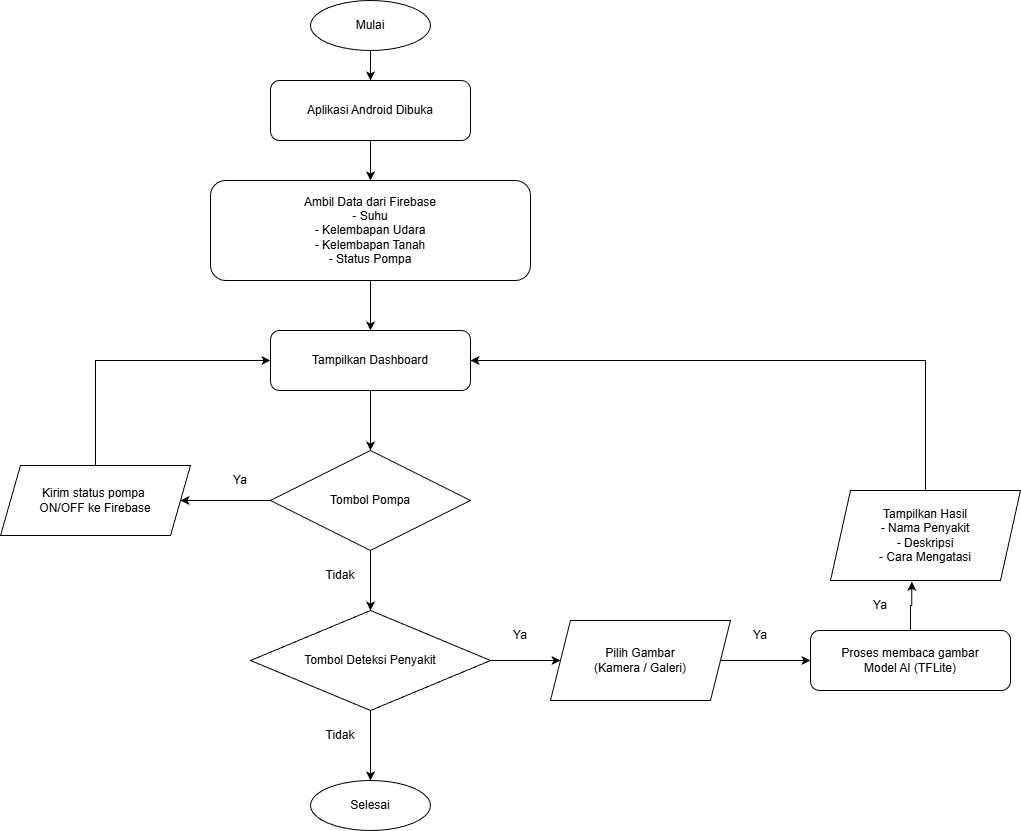

The diagram above was exported from draw.io. Its source (the exported page's mxGraphModel, read from the mxfile embedded in the PNG):
<mxGraphModel dx="1415" dy="909" grid="1" gridSize="10" guides="1" tooltips="1" connect="1" arrows="1" fold="1" page="1" pageScale="1" pageWidth="1600" pageHeight="1200" math="0" shadow="0">
  <root>
    <mxCell id="0" />
    <mxCell id="1" parent="0" />
    <mxCell id="qvvzmWjRH2PAnN4K6Ehr-22" edge="1" parent="1" source="qvvzmWjRH2PAnN4K6Ehr-1" style="edgeStyle=orthogonalEdgeStyle;rounded=0;orthogonalLoop=1;jettySize=auto;html=1;exitX=0.5;exitY=1;exitDx=0;exitDy=0;entryX=0.5;entryY=0;entryDx=0;entryDy=0;" target="qvvzmWjRH2PAnN4K6Ehr-2">
      <mxGeometry relative="1" as="geometry" />
    </mxCell>
    <mxCell id="qvvzmWjRH2PAnN4K6Ehr-1" parent="1" style="ellipse;whiteSpace=wrap;html=1;" value="Mulai" vertex="1">
      <mxGeometry height="50" width="120" x="590" y="60" as="geometry" />
    </mxCell>
    <mxCell id="qvvzmWjRH2PAnN4K6Ehr-23" edge="1" parent="1" source="qvvzmWjRH2PAnN4K6Ehr-2" style="edgeStyle=orthogonalEdgeStyle;rounded=0;orthogonalLoop=1;jettySize=auto;html=1;exitX=0.5;exitY=1;exitDx=0;exitDy=0;entryX=0.5;entryY=0;entryDx=0;entryDy=0;" target="qvvzmWjRH2PAnN4K6Ehr-3">
      <mxGeometry relative="1" as="geometry" />
    </mxCell>
    <mxCell id="qvvzmWjRH2PAnN4K6Ehr-2" parent="1" style="rounded=1;whiteSpace=wrap;html=1;" value="Aplikasi Android Dibuka" vertex="1">
      <mxGeometry height="60" width="200" x="550" y="140" as="geometry" />
    </mxCell>
    <mxCell id="qvvzmWjRH2PAnN4K6Ehr-24" edge="1" parent="1" source="qvvzmWjRH2PAnN4K6Ehr-3" style="edgeStyle=orthogonalEdgeStyle;rounded=0;orthogonalLoop=1;jettySize=auto;html=1;exitX=0.5;exitY=1;exitDx=0;exitDy=0;entryX=0.5;entryY=0;entryDx=0;entryDy=0;" target="qvvzmWjRH2PAnN4K6Ehr-4">
      <mxGeometry relative="1" as="geometry" />
    </mxCell>
    <mxCell id="qvvzmWjRH2PAnN4K6Ehr-3" parent="1" style="rounded=1;whiteSpace=wrap;html=1;" value="Ambil Data dari Firebase&#10;- Suhu&#10;- Kelembapan Udara&#10;- Kelembapan Tanah&#10;- Status Pompa" vertex="1">
      <mxGeometry height="100" width="320" x="490" y="240" as="geometry" />
    </mxCell>
    <mxCell id="qvvzmWjRH2PAnN4K6Ehr-25" edge="1" parent="1" source="qvvzmWjRH2PAnN4K6Ehr-4" style="edgeStyle=orthogonalEdgeStyle;rounded=0;orthogonalLoop=1;jettySize=auto;html=1;exitX=0.5;exitY=1;exitDx=0;exitDy=0;entryX=0.5;entryY=0;entryDx=0;entryDy=0;" target="qvvzmWjRH2PAnN4K6Ehr-5">
      <mxGeometry relative="1" as="geometry" />
    </mxCell>
    <mxCell id="qvvzmWjRH2PAnN4K6Ehr-4" parent="1" style="rounded=1;whiteSpace=wrap;html=1;" value="Tampilkan Dashboard" vertex="1">
      <mxGeometry height="60" width="200" x="550" y="390" as="geometry" />
    </mxCell>
    <mxCell id="qvvzmWjRH2PAnN4K6Ehr-26" edge="1" parent="1" source="qvvzmWjRH2PAnN4K6Ehr-5" style="edgeStyle=orthogonalEdgeStyle;rounded=0;orthogonalLoop=1;jettySize=auto;html=1;exitX=0.5;exitY=1;exitDx=0;exitDy=0;entryX=0.5;entryY=0;entryDx=0;entryDy=0;" target="qvvzmWjRH2PAnN4K6Ehr-7">
      <mxGeometry relative="1" as="geometry" />
    </mxCell>
    <mxCell id="qvvzmWjRH2PAnN4K6Ehr-29" edge="1" parent="1" source="qvvzmWjRH2PAnN4K6Ehr-5" style="edgeStyle=orthogonalEdgeStyle;rounded=0;orthogonalLoop=1;jettySize=auto;html=1;exitX=0;exitY=0.5;exitDx=0;exitDy=0;entryX=1;entryY=0.5;entryDx=0;entryDy=0;" target="qvvzmWjRH2PAnN4K6Ehr-19">
      <mxGeometry relative="1" as="geometry" />
    </mxCell>
    <mxCell id="qvvzmWjRH2PAnN4K6Ehr-5" parent="1" style="rhombus;whiteSpace=wrap;html=1;" value="Tombol Pompa" vertex="1">
      <mxGeometry height="100" width="200" x="550" y="510" as="geometry" />
    </mxCell>
    <mxCell id="qvvzmWjRH2PAnN4K6Ehr-27" edge="1" parent="1" source="qvvzmWjRH2PAnN4K6Ehr-7" style="edgeStyle=orthogonalEdgeStyle;rounded=0;orthogonalLoop=1;jettySize=auto;html=1;exitX=0.5;exitY=1;exitDx=0;exitDy=0;entryX=0.5;entryY=0;entryDx=0;entryDy=0;" target="qvvzmWjRH2PAnN4K6Ehr-11">
      <mxGeometry relative="1" as="geometry" />
    </mxCell>
    <mxCell id="qvvzmWjRH2PAnN4K6Ehr-30" edge="1" parent="1" source="qvvzmWjRH2PAnN4K6Ehr-7" style="edgeStyle=orthogonalEdgeStyle;rounded=0;orthogonalLoop=1;jettySize=auto;html=1;exitX=1;exitY=0.5;exitDx=0;exitDy=0;entryX=0;entryY=0.5;entryDx=0;entryDy=0;" target="qvvzmWjRH2PAnN4K6Ehr-20">
      <mxGeometry relative="1" as="geometry" />
    </mxCell>
    <mxCell id="qvvzmWjRH2PAnN4K6Ehr-7" parent="1" style="rhombus;whiteSpace=wrap;html=1;" value="Tombol Deteksi Penyakit" vertex="1">
      <mxGeometry height="100" width="240" x="530" y="670" as="geometry" />
    </mxCell>
    <mxCell id="qvvzmWjRH2PAnN4K6Ehr-9" parent="1" style="rounded=1;whiteSpace=wrap;html=1;" value="Proses membaca gambar&lt;br&gt;Model AI (TFLite)" vertex="1">
      <mxGeometry height="60" width="200" x="1090" y="690" as="geometry" />
    </mxCell>
    <mxCell id="qvvzmWjRH2PAnN4K6Ehr-11" parent="1" style="ellipse;whiteSpace=wrap;html=1;" value="Selesai" vertex="1">
      <mxGeometry height="50" width="120" x="590" y="840" as="geometry" />
    </mxCell>
    <mxCell id="qvvzmWjRH2PAnN4K6Ehr-34" edge="1" parent="1" source="qvvzmWjRH2PAnN4K6Ehr-19" style="edgeStyle=orthogonalEdgeStyle;rounded=0;orthogonalLoop=1;jettySize=auto;html=1;exitX=0.5;exitY=0;exitDx=0;exitDy=0;entryX=0;entryY=0.5;entryDx=0;entryDy=0;" target="qvvzmWjRH2PAnN4K6Ehr-4">
      <mxGeometry relative="1" as="geometry" />
    </mxCell>
    <mxCell id="qvvzmWjRH2PAnN4K6Ehr-19" parent="1" style="shape=parallelogram;perimeter=parallelogramPerimeter;whiteSpace=wrap;html=1;fixedSize=1;" value="Kirim status pompa&amp;nbsp;&lt;div&gt;ON/OFF&amp;nbsp;&lt;span style=&quot;background-color: transparent; color: light-dark(rgb(0, 0, 0), rgb(255, 255, 255));&quot;&gt;ke Firebase&lt;/span&gt;&lt;/div&gt;" vertex="1">
      <mxGeometry height="70" width="190" x="280" y="525" as="geometry" />
    </mxCell>
    <mxCell id="qvvzmWjRH2PAnN4K6Ehr-31" edge="1" parent="1" source="qvvzmWjRH2PAnN4K6Ehr-20" style="edgeStyle=orthogonalEdgeStyle;rounded=0;orthogonalLoop=1;jettySize=auto;html=1;exitX=1;exitY=0.5;exitDx=0;exitDy=0;entryX=0;entryY=0.5;entryDx=0;entryDy=0;" target="qvvzmWjRH2PAnN4K6Ehr-9">
      <mxGeometry relative="1" as="geometry" />
    </mxCell>
    <mxCell id="qvvzmWjRH2PAnN4K6Ehr-20" parent="1" style="shape=parallelogram;perimeter=parallelogramPerimeter;whiteSpace=wrap;html=1;fixedSize=1;" value="Pilih Gambar&lt;br&gt;(Kamera / Galeri)" vertex="1">
      <mxGeometry height="80" width="180" x="830" y="680" as="geometry" />
    </mxCell>
    <mxCell id="qvvzmWjRH2PAnN4K6Ehr-33" edge="1" parent="1" source="qvvzmWjRH2PAnN4K6Ehr-21" style="edgeStyle=orthogonalEdgeStyle;rounded=0;orthogonalLoop=1;jettySize=auto;html=1;exitX=0.5;exitY=0;exitDx=0;exitDy=0;entryX=1;entryY=0.5;entryDx=0;entryDy=0;" target="qvvzmWjRH2PAnN4K6Ehr-4">
      <mxGeometry relative="1" as="geometry" />
    </mxCell>
    <mxCell id="qvvzmWjRH2PAnN4K6Ehr-21" parent="1" style="shape=parallelogram;perimeter=parallelogramPerimeter;whiteSpace=wrap;html=1;fixedSize=1;" value="Tampilkan Hasil&lt;br&gt;- Nama Penyakit&lt;br&gt;- Deskripsi&lt;br&gt;- Cara Mengatasi" vertex="1">
      <mxGeometry height="90" width="190" x="1110" y="550" as="geometry" />
    </mxCell>
    <mxCell id="qvvzmWjRH2PAnN4K6Ehr-32" edge="1" parent="1" source="qvvzmWjRH2PAnN4K6Ehr-9" style="edgeStyle=orthogonalEdgeStyle;rounded=0;orthogonalLoop=1;jettySize=auto;html=1;exitX=0.5;exitY=0;exitDx=0;exitDy=0;entryX=0.428;entryY=1.014;entryDx=0;entryDy=0;entryPerimeter=0;" target="qvvzmWjRH2PAnN4K6Ehr-21">
      <mxGeometry relative="1" as="geometry" />
    </mxCell>
    <mxCell id="qvvzmWjRH2PAnN4K6Ehr-35" parent="1" style="text;html=1;whiteSpace=wrap;strokeColor=none;fillColor=none;align=center;verticalAlign=middle;rounded=0;" value="Ya" vertex="1">
      <mxGeometry height="30" width="60" x="490" y="525" as="geometry" />
    </mxCell>
    <mxCell id="qvvzmWjRH2PAnN4K6Ehr-36" parent="1" style="text;html=1;whiteSpace=wrap;strokeColor=none;fillColor=none;align=center;verticalAlign=middle;rounded=0;" value="Ya" vertex="1">
      <mxGeometry height="30" width="60" x="770" y="680" as="geometry" />
    </mxCell>
    <mxCell id="qvvzmWjRH2PAnN4K6Ehr-37" parent="1" style="text;html=1;whiteSpace=wrap;strokeColor=none;fillColor=none;align=center;verticalAlign=middle;rounded=0;" value="Ya" vertex="1">
      <mxGeometry height="30" width="60" x="1010" y="680" as="geometry" />
    </mxCell>
    <mxCell id="qvvzmWjRH2PAnN4K6Ehr-38" parent="1" style="text;html=1;whiteSpace=wrap;strokeColor=none;fillColor=none;align=center;verticalAlign=middle;rounded=0;" value="Ya" vertex="1">
      <mxGeometry height="30" width="60" x="1130" y="650" as="geometry" />
    </mxCell>
    <mxCell id="qvvzmWjRH2PAnN4K6Ehr-39" parent="1" style="text;html=1;whiteSpace=wrap;strokeColor=none;fillColor=none;align=center;verticalAlign=middle;rounded=0;" value="Tidak" vertex="1">
      <mxGeometry height="30" width="60" x="590" y="620" as="geometry" />
    </mxCell>
    <mxCell id="qvvzmWjRH2PAnN4K6Ehr-42" parent="1" style="text;html=1;whiteSpace=wrap;strokeColor=none;fillColor=none;align=center;verticalAlign=middle;rounded=0;" value="Tidak" vertex="1">
      <mxGeometry height="30" width="60" x="590" y="780" as="geometry" />
    </mxCell>
  </root>
</mxGraphModel>